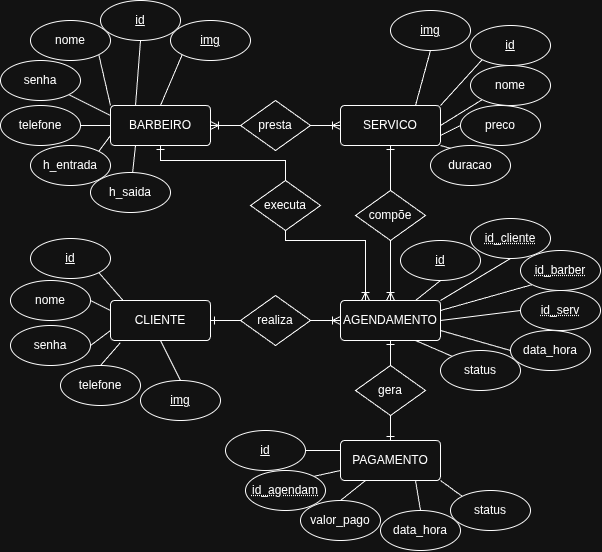

The diagram above was exported from draw.io. Its source (the exported page's mxGraphModel, read from the mxfile embedded in the PNG):
<mxGraphModel dx="860" dy="600" grid="1" gridSize="10" guides="1" tooltips="1" connect="1" arrows="1" fold="1" page="1" pageScale="1" pageWidth="850" pageHeight="1100" math="0" shadow="0">
  <root>
    <mxCell id="0" />
    <mxCell id="1" parent="0" />
    <mxCell id="34_vRhpOh5n0gl8ly4By-10" edge="1" parent="1" source="34_vRhpOh5n0gl8ly4By-1" style="rounded=0;orthogonalLoop=1;jettySize=auto;html=1;exitX=0.145;exitY=0.056;exitDx=0;exitDy=0;entryX=1;entryY=1;entryDx=0;entryDy=0;endArrow=none;endFill=0;exitPerimeter=0;" target="34_vRhpOh5n0gl8ly4By-14">
      <mxGeometry relative="1" as="geometry">
        <mxPoint x="178.2842712474619" y="484.14213562373095" as="targetPoint" />
      </mxGeometry>
    </mxCell>
    <mxCell id="34_vRhpOh5n0gl8ly4By-11" edge="1" parent="1" source="34_vRhpOh5n0gl8ly4By-1" style="rounded=0;orthogonalLoop=1;jettySize=auto;html=1;exitX=0;exitY=0.25;exitDx=0;exitDy=0;entryX=1;entryY=0.5;entryDx=0;entryDy=0;endArrow=none;endFill=0;" target="34_vRhpOh5n0gl8ly4By-7">
      <mxGeometry relative="1" as="geometry" />
    </mxCell>
    <mxCell id="34_vRhpOh5n0gl8ly4By-12" edge="1" parent="1" source="34_vRhpOh5n0gl8ly4By-1" style="rounded=0;orthogonalLoop=1;jettySize=auto;html=1;exitX=0;exitY=0.75;exitDx=0;exitDy=0;entryX=1;entryY=0.5;entryDx=0;entryDy=0;endArrow=none;endFill=0;" target="34_vRhpOh5n0gl8ly4By-8">
      <mxGeometry relative="1" as="geometry" />
    </mxCell>
    <mxCell id="34_vRhpOh5n0gl8ly4By-13" edge="1" parent="1" source="34_vRhpOh5n0gl8ly4By-1" style="rounded=0;orthogonalLoop=1;jettySize=auto;html=1;exitX=0.098;exitY=1.056;exitDx=0;exitDy=0;entryX=0.5;entryY=0;entryDx=0;entryDy=0;endArrow=none;endFill=0;exitPerimeter=0;" target="34_vRhpOh5n0gl8ly4By-9">
      <mxGeometry relative="1" as="geometry" />
    </mxCell>
    <mxCell id="34_vRhpOh5n0gl8ly4By-1" parent="1" style="rounded=1;arcSize=10;whiteSpace=wrap;html=1;align=center;" value="CLIENTE" vertex="1">
      <mxGeometry height="40" width="100" x="230" y="520" as="geometry" />
    </mxCell>
    <mxCell id="34_vRhpOh5n0gl8ly4By-21" edge="1" parent="1" source="34_vRhpOh5n0gl8ly4By-2" style="rounded=0;orthogonalLoop=1;jettySize=auto;html=1;exitX=0.25;exitY=0;exitDx=0;exitDy=0;entryX=0.5;entryY=1;entryDx=0;entryDy=0;endArrow=none;endFill=0;" target="34_vRhpOh5n0gl8ly4By-18">
      <mxGeometry relative="1" as="geometry" />
    </mxCell>
    <mxCell id="34_vRhpOh5n0gl8ly4By-22" edge="1" parent="1" source="34_vRhpOh5n0gl8ly4By-2" style="rounded=0;orthogonalLoop=1;jettySize=auto;html=1;exitX=0;exitY=0;exitDx=0;exitDy=0;entryX=1;entryY=1;entryDx=0;entryDy=0;endArrow=none;endFill=0;" target="34_vRhpOh5n0gl8ly4By-15">
      <mxGeometry relative="1" as="geometry" />
    </mxCell>
    <mxCell id="34_vRhpOh5n0gl8ly4By-23" edge="1" parent="1" source="34_vRhpOh5n0gl8ly4By-2" style="rounded=0;orthogonalLoop=1;jettySize=auto;html=1;exitX=0;exitY=0.25;exitDx=0;exitDy=0;entryX=1;entryY=1;entryDx=0;entryDy=0;endArrow=none;endFill=0;" target="34_vRhpOh5n0gl8ly4By-16">
      <mxGeometry relative="1" as="geometry" />
    </mxCell>
    <mxCell id="34_vRhpOh5n0gl8ly4By-24" edge="1" parent="1" source="34_vRhpOh5n0gl8ly4By-2" style="rounded=0;orthogonalLoop=1;jettySize=auto;html=1;exitX=0;exitY=0.5;exitDx=0;exitDy=0;entryX=1;entryY=0.5;entryDx=0;entryDy=0;endArrow=none;endFill=0;" target="34_vRhpOh5n0gl8ly4By-17">
      <mxGeometry relative="1" as="geometry" />
    </mxCell>
    <mxCell id="34_vRhpOh5n0gl8ly4By-25" edge="1" parent="1" source="34_vRhpOh5n0gl8ly4By-2" style="rounded=0;orthogonalLoop=1;jettySize=auto;html=1;exitX=0;exitY=0.75;exitDx=0;exitDy=0;entryX=1;entryY=0;entryDx=0;entryDy=0;endArrow=none;endFill=0;" target="34_vRhpOh5n0gl8ly4By-19">
      <mxGeometry relative="1" as="geometry" />
    </mxCell>
    <mxCell id="34_vRhpOh5n0gl8ly4By-26" edge="1" parent="1" source="34_vRhpOh5n0gl8ly4By-2" style="rounded=0;orthogonalLoop=1;jettySize=auto;html=1;exitX=0.25;exitY=1;exitDx=0;exitDy=0;endArrow=none;endFill=0;" target="34_vRhpOh5n0gl8ly4By-20">
      <mxGeometry relative="1" as="geometry" />
    </mxCell>
    <mxCell id="34_vRhpOh5n0gl8ly4By-2" parent="1" style="rounded=1;arcSize=10;whiteSpace=wrap;html=1;align=center;" value="BARBEIRO" vertex="1">
      <mxGeometry height="40" width="100" x="230" y="325" as="geometry" />
    </mxCell>
    <mxCell id="34_vRhpOh5n0gl8ly4By-31" edge="1" parent="1" source="34_vRhpOh5n0gl8ly4By-3" style="rounded=0;orthogonalLoop=1;jettySize=auto;html=1;exitX=1;exitY=0;exitDx=0;exitDy=0;entryX=0;entryY=1;entryDx=0;entryDy=0;endArrow=none;endFill=0;" target="34_vRhpOh5n0gl8ly4By-30">
      <mxGeometry relative="1" as="geometry" />
    </mxCell>
    <mxCell id="34_vRhpOh5n0gl8ly4By-32" edge="1" parent="1" source="34_vRhpOh5n0gl8ly4By-3" style="rounded=0;orthogonalLoop=1;jettySize=auto;html=1;exitX=1;exitY=0.5;exitDx=0;exitDy=0;entryX=0;entryY=1;entryDx=0;entryDy=0;endArrow=none;endFill=0;" target="34_vRhpOh5n0gl8ly4By-27">
      <mxGeometry relative="1" as="geometry" />
    </mxCell>
    <mxCell id="34_vRhpOh5n0gl8ly4By-33" edge="1" parent="1" source="34_vRhpOh5n0gl8ly4By-3" style="rounded=0;orthogonalLoop=1;jettySize=auto;html=1;exitX=1;exitY=0.75;exitDx=0;exitDy=0;entryX=0;entryY=0.5;entryDx=0;entryDy=0;endArrow=none;endFill=0;" target="34_vRhpOh5n0gl8ly4By-28">
      <mxGeometry relative="1" as="geometry" />
    </mxCell>
    <mxCell id="34_vRhpOh5n0gl8ly4By-34" edge="1" parent="1" source="34_vRhpOh5n0gl8ly4By-3" style="rounded=0;orthogonalLoop=1;jettySize=auto;html=1;exitX=1;exitY=1;exitDx=0;exitDy=0;entryX=1;entryY=0.5;entryDx=0;entryDy=0;endArrow=none;endFill=0;" target="34_vRhpOh5n0gl8ly4By-29">
      <mxGeometry relative="1" as="geometry" />
    </mxCell>
    <mxCell id="34_vRhpOh5n0gl8ly4By-3" parent="1" style="rounded=1;arcSize=10;whiteSpace=wrap;html=1;align=center;" value="SERVICO" vertex="1">
      <mxGeometry height="40" width="100" x="460" y="325" as="geometry" />
    </mxCell>
    <mxCell id="34_vRhpOh5n0gl8ly4By-44" edge="1" parent="1" source="34_vRhpOh5n0gl8ly4By-4" style="rounded=0;orthogonalLoop=1;jettySize=auto;html=1;exitX=0.75;exitY=0;exitDx=0;exitDy=0;entryX=0.5;entryY=1;entryDx=0;entryDy=0;endArrow=none;endFill=0;" target="34_vRhpOh5n0gl8ly4By-38">
      <mxGeometry relative="1" as="geometry" />
    </mxCell>
    <mxCell id="34_vRhpOh5n0gl8ly4By-45" edge="1" parent="1" source="34_vRhpOh5n0gl8ly4By-4" style="rounded=0;orthogonalLoop=1;jettySize=auto;html=1;exitX=1;exitY=0;exitDx=0;exitDy=0;entryX=0.5;entryY=1;entryDx=0;entryDy=0;endArrow=none;endFill=0;" target="34_vRhpOh5n0gl8ly4By-41">
      <mxGeometry relative="1" as="geometry" />
    </mxCell>
    <mxCell id="34_vRhpOh5n0gl8ly4By-46" edge="1" parent="1" source="34_vRhpOh5n0gl8ly4By-4" style="rounded=0;orthogonalLoop=1;jettySize=auto;html=1;exitX=1;exitY=0.25;exitDx=0;exitDy=0;entryX=0;entryY=1;entryDx=0;entryDy=0;endArrow=none;endFill=0;" target="34_vRhpOh5n0gl8ly4By-42">
      <mxGeometry relative="1" as="geometry" />
    </mxCell>
    <mxCell id="34_vRhpOh5n0gl8ly4By-47" edge="1" parent="1" source="34_vRhpOh5n0gl8ly4By-4" style="rounded=0;orthogonalLoop=1;jettySize=auto;html=1;exitX=1;exitY=0.5;exitDx=0;exitDy=0;entryX=0;entryY=0.5;entryDx=0;entryDy=0;endArrow=none;endFill=0;" target="34_vRhpOh5n0gl8ly4By-43">
      <mxGeometry relative="1" as="geometry" />
    </mxCell>
    <mxCell id="34_vRhpOh5n0gl8ly4By-48" edge="1" parent="1" source="34_vRhpOh5n0gl8ly4By-4" style="rounded=0;orthogonalLoop=1;jettySize=auto;html=1;exitX=1;exitY=0.75;exitDx=0;exitDy=0;entryX=0;entryY=0.5;entryDx=0;entryDy=0;endArrow=none;endFill=0;" target="34_vRhpOh5n0gl8ly4By-35">
      <mxGeometry relative="1" as="geometry" />
    </mxCell>
    <mxCell id="34_vRhpOh5n0gl8ly4By-49" edge="1" parent="1" source="34_vRhpOh5n0gl8ly4By-4" style="rounded=0;orthogonalLoop=1;jettySize=auto;html=1;exitX=0.75;exitY=1;exitDx=0;exitDy=0;entryX=0;entryY=0;entryDx=0;entryDy=0;endArrow=none;endFill=0;" target="34_vRhpOh5n0gl8ly4By-36">
      <mxGeometry relative="1" as="geometry" />
    </mxCell>
    <mxCell id="34_vRhpOh5n0gl8ly4By-4" parent="1" style="rounded=1;arcSize=10;whiteSpace=wrap;html=1;align=center;" value="AGENDAMENTO" vertex="1">
      <mxGeometry height="40" width="100" x="460" y="520" as="geometry" />
    </mxCell>
    <mxCell id="VA6rr51Xh5xz9bg74Srd-14" edge="1" parent="1" source="34_vRhpOh5n0gl8ly4By-5" style="rounded=0;orthogonalLoop=1;jettySize=auto;html=1;exitX=0;exitY=0.25;exitDx=0;exitDy=0;entryX=1;entryY=0.5;entryDx=0;entryDy=0;endArrow=none;endFill=0;" target="VA6rr51Xh5xz9bg74Srd-9">
      <mxGeometry relative="1" as="geometry" />
    </mxCell>
    <mxCell id="VA6rr51Xh5xz9bg74Srd-15" edge="1" parent="1" source="34_vRhpOh5n0gl8ly4By-5" style="rounded=0;orthogonalLoop=1;jettySize=auto;html=1;exitX=0;exitY=0.75;exitDx=0;exitDy=0;entryX=1;entryY=0;entryDx=0;entryDy=0;endArrow=none;endFill=0;" target="VA6rr51Xh5xz9bg74Srd-10">
      <mxGeometry relative="1" as="geometry" />
    </mxCell>
    <mxCell id="VA6rr51Xh5xz9bg74Srd-16" edge="1" parent="1" source="34_vRhpOh5n0gl8ly4By-5" style="rounded=0;orthogonalLoop=1;jettySize=auto;html=1;exitX=0.25;exitY=1;exitDx=0;exitDy=0;entryX=0.5;entryY=0;entryDx=0;entryDy=0;endArrow=none;endFill=0;" target="VA6rr51Xh5xz9bg74Srd-13">
      <mxGeometry relative="1" as="geometry" />
    </mxCell>
    <mxCell id="VA6rr51Xh5xz9bg74Srd-17" edge="1" parent="1" source="34_vRhpOh5n0gl8ly4By-5" style="rounded=0;orthogonalLoop=1;jettySize=auto;html=1;exitX=0.75;exitY=1;exitDx=0;exitDy=0;entryX=0.5;entryY=0;entryDx=0;entryDy=0;endArrow=none;endFill=0;" target="VA6rr51Xh5xz9bg74Srd-7">
      <mxGeometry relative="1" as="geometry" />
    </mxCell>
    <mxCell id="VA6rr51Xh5xz9bg74Srd-18" edge="1" parent="1" source="34_vRhpOh5n0gl8ly4By-5" style="rounded=0;orthogonalLoop=1;jettySize=auto;html=1;exitX=1;exitY=1;exitDx=0;exitDy=0;entryX=0;entryY=0;entryDx=0;entryDy=0;endArrow=none;endFill=0;" target="VA6rr51Xh5xz9bg74Srd-8">
      <mxGeometry relative="1" as="geometry" />
    </mxCell>
    <mxCell id="34_vRhpOh5n0gl8ly4By-5" parent="1" style="rounded=1;arcSize=10;whiteSpace=wrap;html=1;align=center;" value="PAGAMENTO" vertex="1">
      <mxGeometry height="40" width="100" x="460" y="660" as="geometry" />
    </mxCell>
    <mxCell id="34_vRhpOh5n0gl8ly4By-7" parent="1" style="ellipse;whiteSpace=wrap;html=1;align=center;" value="nome" vertex="1">
      <mxGeometry height="40" width="80" x="130" y="500" as="geometry" />
    </mxCell>
    <mxCell id="34_vRhpOh5n0gl8ly4By-8" parent="1" style="ellipse;whiteSpace=wrap;html=1;align=center;" value="senha" vertex="1">
      <mxGeometry height="40" width="80" x="130" y="545" as="geometry" />
    </mxCell>
    <mxCell id="34_vRhpOh5n0gl8ly4By-9" parent="1" style="ellipse;whiteSpace=wrap;html=1;align=center;" value="telefone" vertex="1">
      <mxGeometry height="40" width="80" x="180" y="585" as="geometry" />
    </mxCell>
    <mxCell id="34_vRhpOh5n0gl8ly4By-14" parent="1" style="ellipse;whiteSpace=wrap;html=1;align=center;fontStyle=4;" value="id" vertex="1">
      <mxGeometry height="40" width="80" x="150" y="458" as="geometry" />
    </mxCell>
    <mxCell id="34_vRhpOh5n0gl8ly4By-15" parent="1" style="ellipse;whiteSpace=wrap;html=1;align=center;" value="nome" vertex="1">
      <mxGeometry height="40" width="80" x="150" y="240" as="geometry" />
    </mxCell>
    <mxCell id="34_vRhpOh5n0gl8ly4By-16" parent="1" style="ellipse;whiteSpace=wrap;html=1;align=center;" value="senha" vertex="1">
      <mxGeometry height="40" width="80" x="120" y="280" as="geometry" />
    </mxCell>
    <mxCell id="34_vRhpOh5n0gl8ly4By-17" parent="1" style="ellipse;whiteSpace=wrap;html=1;align=center;" value="telefone" vertex="1">
      <mxGeometry height="40" width="80" x="120" y="325" as="geometry" />
    </mxCell>
    <mxCell id="34_vRhpOh5n0gl8ly4By-18" parent="1" style="ellipse;whiteSpace=wrap;html=1;align=center;fontStyle=4;" value="id" vertex="1">
      <mxGeometry height="40" width="80" x="220" y="220" as="geometry" />
    </mxCell>
    <mxCell id="34_vRhpOh5n0gl8ly4By-19" parent="1" style="ellipse;whiteSpace=wrap;html=1;align=center;" value="h_entrada" vertex="1">
      <mxGeometry height="40" width="80" x="150" y="365" as="geometry" />
    </mxCell>
    <mxCell id="34_vRhpOh5n0gl8ly4By-20" parent="1" style="ellipse;whiteSpace=wrap;html=1;align=center;" value="h_saida" vertex="1">
      <mxGeometry height="40" width="80" x="210" y="392" as="geometry" />
    </mxCell>
    <mxCell id="34_vRhpOh5n0gl8ly4By-27" parent="1" style="ellipse;whiteSpace=wrap;html=1;align=center;" value="nome" vertex="1">
      <mxGeometry height="40" width="80" x="590" y="285" as="geometry" />
    </mxCell>
    <mxCell id="34_vRhpOh5n0gl8ly4By-28" parent="1" style="ellipse;whiteSpace=wrap;html=1;align=center;" value="preco" vertex="1">
      <mxGeometry height="40" width="80" x="580" y="325" as="geometry" />
    </mxCell>
    <mxCell id="34_vRhpOh5n0gl8ly4By-29" parent="1" style="ellipse;whiteSpace=wrap;html=1;align=center;" value="duracao" vertex="1">
      <mxGeometry height="40" width="80" x="550" y="365" as="geometry" />
    </mxCell>
    <mxCell id="34_vRhpOh5n0gl8ly4By-30" parent="1" style="ellipse;whiteSpace=wrap;html=1;align=center;fontStyle=4;" value="id" vertex="1">
      <mxGeometry height="40" width="80" x="590" y="245" as="geometry" />
    </mxCell>
    <mxCell id="34_vRhpOh5n0gl8ly4By-35" parent="1" style="ellipse;whiteSpace=wrap;html=1;align=center;" value="data_hora" vertex="1">
      <mxGeometry height="40" width="80" x="630" y="550" as="geometry" />
    </mxCell>
    <mxCell id="34_vRhpOh5n0gl8ly4By-36" parent="1" style="ellipse;whiteSpace=wrap;html=1;align=center;" value="status" vertex="1">
      <mxGeometry height="40" width="80" x="560" y="570" as="geometry" />
    </mxCell>
    <mxCell id="34_vRhpOh5n0gl8ly4By-38" parent="1" style="ellipse;whiteSpace=wrap;html=1;align=center;fontStyle=4;" value="id" vertex="1">
      <mxGeometry height="40" width="80" x="520" y="460" as="geometry" />
    </mxCell>
    <mxCell id="34_vRhpOh5n0gl8ly4By-41" parent="1" style="ellipse;whiteSpace=wrap;html=1;align=center;fontStyle=20;" value="id_cliente" vertex="1">
      <mxGeometry height="40" width="80" x="590" y="438" as="geometry" />
    </mxCell>
    <mxCell id="34_vRhpOh5n0gl8ly4By-42" parent="1" style="ellipse;whiteSpace=wrap;html=1;align=center;fontStyle=20;" value="id_barber" vertex="1">
      <mxGeometry height="40" width="80" x="640" y="470" as="geometry" />
    </mxCell>
    <mxCell id="34_vRhpOh5n0gl8ly4By-43" parent="1" style="ellipse;whiteSpace=wrap;html=1;align=center;fontStyle=20;" value="id_serv" vertex="1">
      <mxGeometry height="40" width="80" x="640" y="510" as="geometry" />
    </mxCell>
    <mxCell id="VA6rr51Xh5xz9bg74Srd-7" parent="1" style="ellipse;whiteSpace=wrap;html=1;align=center;" value="data_hora" vertex="1">
      <mxGeometry height="40" width="80" x="500" y="730" as="geometry" />
    </mxCell>
    <mxCell id="VA6rr51Xh5xz9bg74Srd-8" parent="1" style="ellipse;whiteSpace=wrap;html=1;align=center;" value="status" vertex="1">
      <mxGeometry height="40" width="80" x="570" y="710" as="geometry" />
    </mxCell>
    <mxCell id="VA6rr51Xh5xz9bg74Srd-9" parent="1" style="ellipse;whiteSpace=wrap;html=1;align=center;fontStyle=4;" value="id" vertex="1">
      <mxGeometry height="40" width="80" x="345" y="650" as="geometry" />
    </mxCell>
    <mxCell id="VA6rr51Xh5xz9bg74Srd-10" parent="1" style="ellipse;whiteSpace=wrap;html=1;align=center;fontStyle=20;" value="id_agendam" vertex="1">
      <mxGeometry height="40" width="80" x="365" y="690" as="geometry" />
    </mxCell>
    <mxCell id="VA6rr51Xh5xz9bg74Srd-13" parent="1" style="ellipse;whiteSpace=wrap;html=1;align=center;" value="valor_pago" vertex="1">
      <mxGeometry height="40" width="80" x="420" y="720" as="geometry" />
    </mxCell>
    <mxCell id="VA6rr51Xh5xz9bg74Srd-19" parent="1" style="shape=rhombus;perimeter=rhombusPerimeter;whiteSpace=wrap;html=1;align=center;" value="realiza" vertex="1">
      <mxGeometry height="50" width="70" x="360" y="515" as="geometry" />
    </mxCell>
    <mxCell id="VA6rr51Xh5xz9bg74Srd-21" edge="1" parent="1" source="VA6rr51Xh5xz9bg74Srd-19" style="edgeStyle=entityRelationEdgeStyle;fontSize=12;html=1;endArrow=ERoneToMany;rounded=0;entryX=0;entryY=0.5;entryDx=0;entryDy=0;exitX=1;exitY=0.5;exitDx=0;exitDy=0;" target="34_vRhpOh5n0gl8ly4By-4" value="">
      <mxGeometry height="100" relative="1" width="100" as="geometry">
        <mxPoint x="290" y="710" as="sourcePoint" />
        <mxPoint x="390" y="610" as="targetPoint" />
      </mxGeometry>
    </mxCell>
    <mxCell id="47uEvKicBmytOoKjQxJ6-4" edge="1" parent="1" source="VA6rr51Xh5xz9bg74Srd-19" style="edgeStyle=entityRelationEdgeStyle;fontSize=12;html=1;endArrow=ERone;endFill=1;rounded=0;entryX=1;entryY=0.5;entryDx=0;entryDy=0;exitX=0;exitY=0.5;exitDx=0;exitDy=0;" target="34_vRhpOh5n0gl8ly4By-1" value="">
      <mxGeometry height="100" relative="1" width="100" as="geometry">
        <mxPoint x="510" y="370" as="sourcePoint" />
        <mxPoint x="610" y="270" as="targetPoint" />
      </mxGeometry>
    </mxCell>
    <mxCell id="47uEvKicBmytOoKjQxJ6-5" parent="1" style="shape=rhombus;perimeter=rhombusPerimeter;whiteSpace=wrap;html=1;align=center;" value="executa" vertex="1">
      <mxGeometry height="50" width="70" x="370" y="400" as="geometry" />
    </mxCell>
    <mxCell id="47uEvKicBmytOoKjQxJ6-6" edge="1" parent="1" source="47uEvKicBmytOoKjQxJ6-5" style="edgeStyle=orthogonalEdgeStyle;fontSize=12;html=1;endArrow=ERoneToMany;rounded=0;entryX=0.25;entryY=0;entryDx=0;entryDy=0;exitX=0.5;exitY=1;exitDx=0;exitDy=0;" target="34_vRhpOh5n0gl8ly4By-4" value="">
      <mxGeometry height="100" relative="1" width="100" as="geometry">
        <Array as="points">
          <mxPoint x="405.06" y="460" />
          <mxPoint x="485.06" y="460" />
        </Array>
        <mxPoint x="440" y="370" as="sourcePoint" />
        <mxPoint x="540" y="270" as="targetPoint" />
      </mxGeometry>
    </mxCell>
    <mxCell id="47uEvKicBmytOoKjQxJ6-7" edge="1" parent="1" source="47uEvKicBmytOoKjQxJ6-5" style="edgeStyle=orthogonalEdgeStyle;fontSize=12;html=1;endArrow=ERone;endFill=1;rounded=0;entryX=0.5;entryY=1;entryDx=0;entryDy=0;exitX=0.5;exitY=0;exitDx=0;exitDy=0;" target="34_vRhpOh5n0gl8ly4By-2" value="">
      <mxGeometry height="100" relative="1" width="100" as="geometry">
        <Array as="points">
          <mxPoint x="405.06" y="380" />
          <mxPoint x="280" y="380" />
        </Array>
        <mxPoint x="440" y="370" as="sourcePoint" />
        <mxPoint x="540" y="270" as="targetPoint" />
      </mxGeometry>
    </mxCell>
    <mxCell id="47uEvKicBmytOoKjQxJ6-9" parent="1" style="shape=rhombus;perimeter=rhombusPerimeter;whiteSpace=wrap;html=1;align=center;" value="compõe" vertex="1">
      <mxGeometry height="50" width="70" x="475" y="410" as="geometry" />
    </mxCell>
    <mxCell id="47uEvKicBmytOoKjQxJ6-10" edge="1" parent="1" source="47uEvKicBmytOoKjQxJ6-9" style="edgeStyle=orthogonalEdgeStyle;fontSize=12;html=1;endArrow=ERoneToMany;rounded=0;entryX=0.5;entryY=0;entryDx=0;entryDy=0;exitX=0.5;exitY=1;exitDx=0;exitDy=0;" target="34_vRhpOh5n0gl8ly4By-4" value="">
      <mxGeometry height="100" relative="1" width="100" as="geometry">
        <mxPoint x="440" y="370" as="sourcePoint" />
        <mxPoint x="540" y="270" as="targetPoint" />
      </mxGeometry>
    </mxCell>
    <mxCell id="47uEvKicBmytOoKjQxJ6-11" edge="1" parent="1" source="47uEvKicBmytOoKjQxJ6-9" style="edgeStyle=orthogonalEdgeStyle;fontSize=12;html=1;endArrow=ERone;endFill=1;rounded=0;entryX=0.5;entryY=1;entryDx=0;entryDy=0;exitX=0.5;exitY=0;exitDx=0;exitDy=0;" target="34_vRhpOh5n0gl8ly4By-3" value="">
      <mxGeometry height="100" relative="1" width="100" as="geometry">
        <mxPoint x="440" y="370" as="sourcePoint" />
        <mxPoint x="540" y="270" as="targetPoint" />
      </mxGeometry>
    </mxCell>
    <mxCell id="47uEvKicBmytOoKjQxJ6-12" parent="1" style="shape=rhombus;perimeter=rhombusPerimeter;whiteSpace=wrap;html=1;align=center;" value="presta" vertex="1">
      <mxGeometry height="50" width="70" x="360" y="320" as="geometry" />
    </mxCell>
    <mxCell id="47uEvKicBmytOoKjQxJ6-13" edge="1" parent="1" source="47uEvKicBmytOoKjQxJ6-12" style="edgeStyle=entityRelationEdgeStyle;fontSize=12;html=1;endArrow=ERoneToMany;rounded=0;entryX=0;entryY=0.5;entryDx=0;entryDy=0;exitX=1;exitY=0.5;exitDx=0;exitDy=0;" target="34_vRhpOh5n0gl8ly4By-3" value="">
      <mxGeometry height="100" relative="1" width="100" as="geometry">
        <mxPoint x="440" y="465" as="sourcePoint" />
        <mxPoint x="540" y="365" as="targetPoint" />
      </mxGeometry>
    </mxCell>
    <mxCell id="47uEvKicBmytOoKjQxJ6-14" edge="1" parent="1" source="47uEvKicBmytOoKjQxJ6-12" style="edgeStyle=entityRelationEdgeStyle;fontSize=12;html=1;endArrow=ERoneToMany;rounded=0;entryX=1;entryY=0.5;entryDx=0;entryDy=0;exitX=0;exitY=0.5;exitDx=0;exitDy=0;" target="34_vRhpOh5n0gl8ly4By-2" value="">
      <mxGeometry height="100" relative="1" width="100" as="geometry">
        <mxPoint x="440" y="465" as="sourcePoint" />
        <mxPoint x="540" y="365" as="targetPoint" />
      </mxGeometry>
    </mxCell>
    <mxCell id="47uEvKicBmytOoKjQxJ6-15" parent="1" style="shape=rhombus;perimeter=rhombusPerimeter;whiteSpace=wrap;html=1;align=center;" value="gera" vertex="1">
      <mxGeometry height="50" width="70" x="475" y="585" as="geometry" />
    </mxCell>
    <mxCell id="47uEvKicBmytOoKjQxJ6-16" edge="1" parent="1" source="47uEvKicBmytOoKjQxJ6-15" style="edgeStyle=orthogonalEdgeStyle;fontSize=12;html=1;endArrow=ERone;endFill=1;rounded=0;entryX=0.5;entryY=0;entryDx=0;entryDy=0;exitX=0.5;exitY=1;exitDx=0;exitDy=0;" target="34_vRhpOh5n0gl8ly4By-5" value="">
      <mxGeometry height="100" relative="1" width="100" as="geometry">
        <mxPoint x="320" y="800" as="sourcePoint" />
        <mxPoint x="420" y="700" as="targetPoint" />
      </mxGeometry>
    </mxCell>
    <mxCell id="47uEvKicBmytOoKjQxJ6-17" edge="1" parent="1" source="47uEvKicBmytOoKjQxJ6-15" style="edgeStyle=orthogonalEdgeStyle;fontSize=12;html=1;endArrow=ERone;endFill=1;rounded=0;entryX=0.5;entryY=1;entryDx=0;entryDy=0;exitX=0.5;exitY=0;exitDx=0;exitDy=0;" target="34_vRhpOh5n0gl8ly4By-4" value="">
      <mxGeometry height="100" relative="1" width="100" as="geometry">
        <mxPoint x="520" y="670" as="sourcePoint" />
        <mxPoint x="520" y="710" as="targetPoint" />
      </mxGeometry>
    </mxCell>
    <mxCell id="VhDUcJkJCkVLgt2ECH-l-1" parent="1" style="ellipse;whiteSpace=wrap;html=1;align=center;fontStyle=4;" value="img" vertex="1">
      <mxGeometry height="40" width="80" x="290" y="240" as="geometry" />
    </mxCell>
    <mxCell id="VhDUcJkJCkVLgt2ECH-l-4" edge="1" parent="1" source="VhDUcJkJCkVLgt2ECH-l-2" style="rounded=0;orthogonalLoop=1;jettySize=auto;html=1;exitX=0.5;exitY=1;exitDx=0;exitDy=0;entryX=0.75;entryY=0;entryDx=0;entryDy=0;endArrow=none;endFill=0;" target="34_vRhpOh5n0gl8ly4By-3">
      <mxGeometry relative="1" as="geometry" />
    </mxCell>
    <mxCell id="VhDUcJkJCkVLgt2ECH-l-2" parent="1" style="ellipse;whiteSpace=wrap;html=1;align=center;fontStyle=4;" value="img" vertex="1">
      <mxGeometry height="40" width="80" x="510" y="230" as="geometry" />
    </mxCell>
    <mxCell id="VhDUcJkJCkVLgt2ECH-l-6" edge="1" parent="1" source="VhDUcJkJCkVLgt2ECH-l-3" style="rounded=0;orthogonalLoop=1;jettySize=auto;html=1;exitX=0.5;exitY=0;exitDx=0;exitDy=0;entryX=0.5;entryY=1;entryDx=0;entryDy=0;endArrow=none;endFill=0;" target="34_vRhpOh5n0gl8ly4By-1">
      <mxGeometry relative="1" as="geometry" />
    </mxCell>
    <mxCell id="VhDUcJkJCkVLgt2ECH-l-3" parent="1" style="ellipse;whiteSpace=wrap;html=1;align=center;fontStyle=4;" value="img" vertex="1">
      <mxGeometry height="40" width="80" x="260" y="600" as="geometry" />
    </mxCell>
    <mxCell id="VhDUcJkJCkVLgt2ECH-l-5" edge="1" parent="1" source="VhDUcJkJCkVLgt2ECH-l-1" style="rounded=0;orthogonalLoop=1;jettySize=auto;html=1;exitX=0;exitY=1;exitDx=0;exitDy=0;entryX=0.5;entryY=0;entryDx=0;entryDy=0;endArrow=none;endFill=0;" target="34_vRhpOh5n0gl8ly4By-2">
      <mxGeometry relative="1" as="geometry" />
    </mxCell>
  </root>
</mxGraphModel>